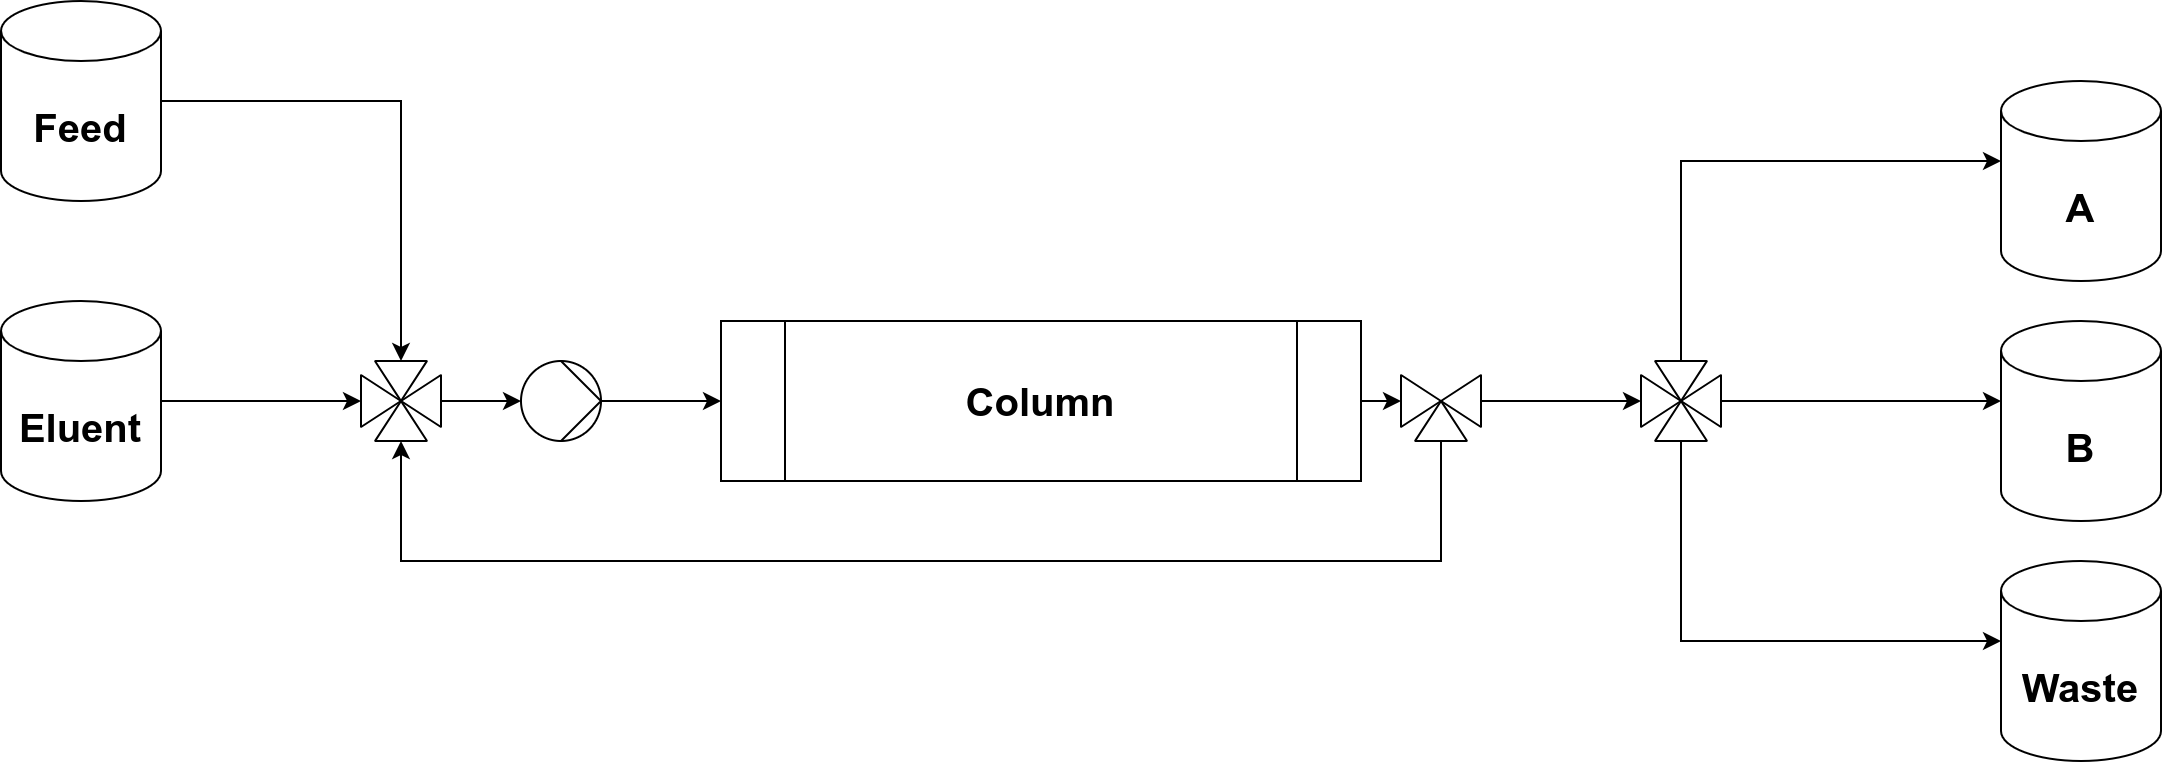

The diagram above was exported from draw.io. Its source (the exported page's mxGraphModel, read from the mxfile embedded in the PNG):
<mxGraphModel dx="2868" dy="1676" grid="1" gridSize="10" guides="1" tooltips="1" connect="1" arrows="1" fold="1" page="1" pageScale="1" pageWidth="827" pageHeight="1169" math="0" shadow="0">
  <root>
    <mxCell id="0" />
    <mxCell id="1" parent="0" />
    <mxCell id="2" value="&lt;font style=&quot;font-size: 20px;&quot;&gt;&lt;b style=&quot;font-size: 20px;&quot;&gt;Column&lt;/b&gt;&lt;/font&gt;" style="shape=process;whiteSpace=wrap;html=1;backgroundOutline=1;rotation=0;strokeWidth=1;fontSize=20;" vertex="1" parent="1">
      <mxGeometry x="400" y="200" width="320" height="80" as="geometry" />
    </mxCell>
    <mxCell id="3" style="edgeStyle=orthogonalEdgeStyle;rounded=0;sketch=0;orthogonalLoop=1;jettySize=auto;html=1;fontSize=20;exitX=1;exitY=0.5;exitDx=0;exitDy=0;strokeWidth=1;" edge="1" source="2" parent="1">
      <mxGeometry relative="1" as="geometry">
        <mxPoint x="650" y="244.0000000000001" as="sourcePoint" />
        <mxPoint x="740" y="240" as="targetPoint" />
      </mxGeometry>
    </mxCell>
    <mxCell id="4" value="A" style="shape=cylinder3;whiteSpace=wrap;html=1;boundedLbl=1;backgroundOutline=1;size=15;rounded=1;fontSize=20;strokeWidth=1;fontStyle=1;points=[[0,0.4],[1,0.4]];" vertex="1" parent="1">
      <mxGeometry x="1040" y="80" width="80" height="100" as="geometry" />
    </mxCell>
    <mxCell id="5" style="edgeStyle=orthogonalEdgeStyle;rounded=0;orthogonalLoop=1;jettySize=auto;html=1;startArrow=none;entryX=0;entryY=0.4;entryDx=0;entryDy=0;strokeWidth=1;fontSize=20;exitX=0;exitY=0.5;exitDx=0;exitDy=0;" edge="1" source="27" target="4" parent="1">
      <mxGeometry relative="1" as="geometry">
        <mxPoint x="800" y="240" as="targetPoint" />
        <mxPoint x="820" y="240" as="sourcePoint" />
      </mxGeometry>
    </mxCell>
    <mxCell id="6" style="edgeStyle=orthogonalEdgeStyle;rounded=0;orthogonalLoop=1;jettySize=auto;html=1;entryX=0;entryY=0.5;entryDx=0;entryDy=0;fontSize=20;startArrow=none;strokeWidth=1;" edge="1" source="7" target="12" parent="1">
      <mxGeometry relative="1" as="geometry">
        <mxPoint x="319.9999999999998" y="100" as="targetPoint" />
      </mxGeometry>
    </mxCell>
    <mxCell id="7" value="Feed" style="shape=cylinder3;whiteSpace=wrap;html=1;boundedLbl=1;backgroundOutline=1;size=15;rounded=1;fontSize=20;strokeWidth=1;fontStyle=1;points=[[0, 0.5],[1, 0.5],[0,0.4],[1,0.4]];" vertex="1" parent="1">
      <mxGeometry x="40" y="40" width="80" height="100" as="geometry" />
    </mxCell>
    <mxCell id="8" value="Eluent" style="shape=cylinder3;whiteSpace=wrap;html=1;boundedLbl=1;backgroundOutline=1;size=15;rounded=1;fontSize=20;strokeWidth=1;fontStyle=1;points=[[0, 0.5],[1, 0.5],[0,0.4],[1,0.4]];" vertex="1" parent="1">
      <mxGeometry x="40" y="190" width="80" height="100" as="geometry" />
    </mxCell>
    <mxCell id="9" value="" style="group;fontSize=20;align=right;verticalAlign=bottom;labelPosition=left;verticalLabelPosition=top;spacingLeft=15;spacingBottom=-10;strokeWidth=1;" vertex="1" connectable="0" parent="1">
      <mxGeometry x="220" y="220" width="40" height="40" as="geometry" />
    </mxCell>
    <mxCell id="10" value="" style="triangle;whiteSpace=wrap;html=1;fontSize=20;strokeWidth=1;rounded=1;arcSize=0.5;rotation=0;direction=east;container=0;" vertex="1" parent="9">
      <mxGeometry y="7" width="20" height="26" as="geometry" />
    </mxCell>
    <mxCell id="11" value="" style="triangle;whiteSpace=wrap;html=1;fontSize=20;strokeWidth=1;rounded=1;arcSize=0.5;direction=west;rotation=0;container=0;" vertex="1" parent="9">
      <mxGeometry x="20" y="7" width="20" height="26" as="geometry" />
    </mxCell>
    <mxCell id="12" value="" style="triangle;whiteSpace=wrap;html=1;fontSize=20;strokeWidth=1;rounded=1;arcSize=0.5;rotation=0;direction=south;container=0;" vertex="1" parent="9">
      <mxGeometry x="7" width="26" height="20" as="geometry" />
    </mxCell>
    <mxCell id="13" value="" style="triangle;whiteSpace=wrap;html=1;fontSize=20;strokeWidth=1;rounded=1;arcSize=0.5;direction=north;rotation=0;container=0;" vertex="1" parent="9">
      <mxGeometry x="7" y="20" width="26" height="20" as="geometry" />
    </mxCell>
    <mxCell id="14" style="edgeStyle=orthogonalEdgeStyle;rounded=0;orthogonalLoop=1;jettySize=auto;html=1;fontSize=20;startArrow=none;strokeWidth=1;" edge="1" source="15" target="2" parent="1">
      <mxGeometry relative="1" as="geometry" />
    </mxCell>
    <mxCell id="15" value="" style="shape=mxgraph.pid.pumps_-_din.hydraulic;html=1;pointerEvents=1;align=center;verticalLabelPosition=bottom;verticalAlign=top;dashed=0;rotation=0;aspect=fixed;direction=south;strokeWidth=1;fontSize=20;" vertex="1" parent="1">
      <mxGeometry x="300" y="220" width="40" height="40" as="geometry" />
    </mxCell>
    <mxCell id="16" style="edgeStyle=orthogonalEdgeStyle;rounded=0;orthogonalLoop=1;jettySize=auto;html=1;exitX=0;exitY=0.5;exitDx=0;exitDy=0;fontSize=20;startArrow=none;strokeWidth=1;" edge="1" source="11" parent="1">
      <mxGeometry relative="1" as="geometry">
        <mxPoint x="350" y="250" as="sourcePoint" />
        <mxPoint x="300" y="240" as="targetPoint" />
      </mxGeometry>
    </mxCell>
    <mxCell id="17" style="edgeStyle=orthogonalEdgeStyle;rounded=0;orthogonalLoop=1;jettySize=auto;html=1;entryX=0;entryY=0.5;entryDx=0;entryDy=0;exitX=0.5;exitY=0;exitDx=0;exitDy=0;fontSize=20;startArrow=none;strokeWidth=1;" edge="1" source="19" target="13" parent="1">
      <mxGeometry relative="1" as="geometry">
        <mxPoint x="753.5" y="230" as="sourcePoint" />
        <Array as="points">
          <mxPoint x="760" y="320" />
          <mxPoint x="240" y="320" />
        </Array>
      </mxGeometry>
    </mxCell>
    <mxCell id="18" value="" style="group;verticalAlign=top;spacingTop=-15;fontSize=20;strokeWidth=1;" vertex="1" connectable="0" parent="1">
      <mxGeometry x="740" y="220" width="40" height="40" as="geometry" />
    </mxCell>
    <mxCell id="19" value="" style="rounded=0;whiteSpace=wrap;html=1;fontSize=20;strokeWidth=1;fillColor=none;strokeColor=none;rotation=-180;" vertex="1" parent="18">
      <mxGeometry width="40" height="40" as="geometry" />
    </mxCell>
    <mxCell id="20" value="" style="triangle;whiteSpace=wrap;html=1;fontSize=20;strokeWidth=1;rounded=1;arcSize=0.5;rotation=0;direction=east;" vertex="1" parent="18">
      <mxGeometry y="7" width="20" height="26" as="geometry" />
    </mxCell>
    <mxCell id="21" value="" style="triangle;whiteSpace=wrap;html=1;fontSize=20;strokeWidth=1;rounded=1;arcSize=0.5;direction=west;rotation=0;" vertex="1" parent="18">
      <mxGeometry x="20" y="7" width="20" height="26" as="geometry" />
    </mxCell>
    <mxCell id="22" value="" style="triangle;whiteSpace=wrap;html=1;fontSize=20;strokeWidth=1;rounded=1;arcSize=0.5;direction=north;rotation=0;" vertex="1" parent="18">
      <mxGeometry x="7" y="20" width="26" height="20" as="geometry" />
    </mxCell>
    <mxCell id="23" style="edgeStyle=orthogonalEdgeStyle;rounded=0;orthogonalLoop=1;jettySize=auto;html=1;entryX=0;entryY=0.5;entryDx=0;entryDy=0;fontSize=20;startArrow=none;strokeWidth=1;exitX=1;exitY=0.5;exitDx=0;exitDy=0;" edge="1" source="8" target="10" parent="1">
      <mxGeometry relative="1" as="geometry">
        <mxPoint x="250" y="230" as="targetPoint" />
        <mxPoint x="130" y="20" as="sourcePoint" />
      </mxGeometry>
    </mxCell>
    <mxCell id="24" value="" style="group;fontSize=20;align=right;verticalAlign=bottom;labelPosition=left;verticalLabelPosition=top;spacingLeft=15;spacingBottom=-10;strokeWidth=1;" vertex="1" connectable="0" parent="1">
      <mxGeometry x="860" y="220" width="40" height="40" as="geometry" />
    </mxCell>
    <mxCell id="25" value="" style="triangle;whiteSpace=wrap;html=1;fontSize=20;strokeWidth=1;rounded=1;arcSize=0.5;rotation=0;direction=east;container=0;" vertex="1" parent="24">
      <mxGeometry y="7" width="20" height="26" as="geometry" />
    </mxCell>
    <mxCell id="26" value="" style="triangle;whiteSpace=wrap;html=1;fontSize=20;strokeWidth=1;rounded=1;arcSize=0.5;direction=west;rotation=0;container=0;" vertex="1" parent="24">
      <mxGeometry x="20" y="7" width="20" height="26" as="geometry" />
    </mxCell>
    <mxCell id="27" value="" style="triangle;whiteSpace=wrap;html=1;fontSize=20;strokeWidth=1;rounded=1;arcSize=0.5;rotation=0;direction=south;container=0;" vertex="1" parent="24">
      <mxGeometry x="7" width="26" height="20" as="geometry" />
    </mxCell>
    <mxCell id="28" value="" style="triangle;whiteSpace=wrap;html=1;fontSize=20;strokeWidth=1;rounded=1;arcSize=0.5;direction=north;rotation=0;container=0;" vertex="1" parent="24">
      <mxGeometry x="7" y="20" width="26" height="20" as="geometry" />
    </mxCell>
    <mxCell id="29" value="B" style="shape=cylinder3;whiteSpace=wrap;html=1;boundedLbl=1;backgroundOutline=1;size=15;rounded=1;fontSize=20;strokeWidth=1;fontStyle=1;points=[[0,0.4],[1,0.4]];" vertex="1" parent="1">
      <mxGeometry x="1040" y="200" width="80" height="100" as="geometry" />
    </mxCell>
    <mxCell id="30" value="Waste" style="shape=cylinder3;whiteSpace=wrap;html=1;boundedLbl=1;backgroundOutline=1;size=15;rounded=1;fontSize=20;strokeWidth=1;fontStyle=1;points=[[0,0.4],[1,0.4]];" vertex="1" parent="1">
      <mxGeometry x="1040" y="320" width="80" height="100" as="geometry" />
    </mxCell>
    <mxCell id="31" style="edgeStyle=orthogonalEdgeStyle;rounded=0;orthogonalLoop=1;jettySize=auto;html=1;startArrow=none;strokeWidth=1;fontSize=20;" edge="1" source="21" target="25" parent="1">
      <mxGeometry relative="1" as="geometry">
        <mxPoint x="820" y="240" as="targetPoint" />
        <mxPoint x="850" y="230" as="sourcePoint" />
      </mxGeometry>
    </mxCell>
    <mxCell id="32" style="edgeStyle=orthogonalEdgeStyle;rounded=0;orthogonalLoop=1;jettySize=auto;html=1;startArrow=none;strokeWidth=1;fontSize=20;entryX=0;entryY=0.4;entryDx=0;entryDy=0;" edge="1" source="26" target="29" parent="1">
      <mxGeometry relative="1" as="geometry">
        <mxPoint x="870" y="250.0000000000001" as="targetPoint" />
        <mxPoint x="830" y="250.0000000000001" as="sourcePoint" />
      </mxGeometry>
    </mxCell>
    <mxCell id="33" style="edgeStyle=orthogonalEdgeStyle;rounded=0;orthogonalLoop=1;jettySize=auto;html=1;startArrow=none;strokeWidth=1;fontSize=20;" edge="1" source="28" target="30" parent="1">
      <mxGeometry relative="1" as="geometry">
        <mxPoint x="1050" y="250" as="targetPoint" />
        <mxPoint x="910" y="250" as="sourcePoint" />
        <Array as="points">
          <mxPoint x="880" y="360" />
        </Array>
      </mxGeometry>
    </mxCell>
  </root>
</mxGraphModel>